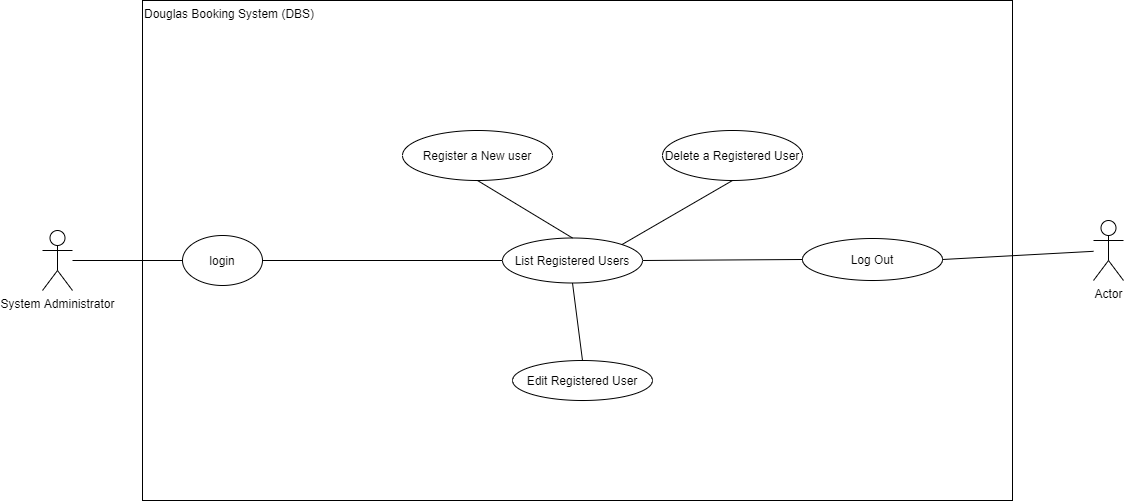

The diagram above was exported from draw.io. Its source (the exported page's mxGraphModel, read from the mxfile embedded in the PNG):
<mxGraphModel dx="1168" dy="1136" grid="1" gridSize="10" guides="1" tooltips="1" connect="1" arrows="1" fold="1" page="1" pageScale="1" pageWidth="827" pageHeight="1169" math="0" shadow="0">
  <root>
    <mxCell id="0" />
    <mxCell id="1" parent="0" />
    <mxCell id="HLrMHsPTSXm6l6hKz8t8-1" value="Douglas Booking System (DBS)" style="html=1;align=left;verticalAlign=top;" vertex="1" parent="1">
      <mxGeometry x="260" y="170" width="870" height="500" as="geometry" />
    </mxCell>
    <mxCell id="HLrMHsPTSXm6l6hKz8t8-2" value="login" style="ellipse;whiteSpace=wrap;html=1;" vertex="1" parent="1">
      <mxGeometry x="300" y="405" width="80" height="50" as="geometry" />
    </mxCell>
    <mxCell id="HLrMHsPTSXm6l6hKz8t8-4" value="System Administrator" style="shape=umlActor;verticalLabelPosition=bottom;verticalAlign=top;html=1;align=center;" vertex="1" parent="1">
      <mxGeometry x="160" y="400" width="30" height="60" as="geometry" />
    </mxCell>
    <mxCell id="HLrMHsPTSXm6l6hKz8t8-5" value="" style="endArrow=none;html=1;" edge="1" parent="1" source="HLrMHsPTSXm6l6hKz8t8-4" target="HLrMHsPTSXm6l6hKz8t8-2">
      <mxGeometry width="50" height="50" relative="1" as="geometry">
        <mxPoint x="410" y="520" as="sourcePoint" />
        <mxPoint x="460" y="470" as="targetPoint" />
      </mxGeometry>
    </mxCell>
    <mxCell id="HLrMHsPTSXm6l6hKz8t8-6" value="List Registered Users" style="ellipse;whiteSpace=wrap;html=1;align=center;" vertex="1" parent="1">
      <mxGeometry x="620" y="407.5" width="140" height="45" as="geometry" />
    </mxCell>
    <mxCell id="HLrMHsPTSXm6l6hKz8t8-7" value="" style="html=1;exitX=1;exitY=0.5;exitDx=0;exitDy=0;entryX=0;entryY=0.5;entryDx=0;entryDy=0;endArrow=none;endFill=0;" edge="1" parent="1" source="HLrMHsPTSXm6l6hKz8t8-2" target="HLrMHsPTSXm6l6hKz8t8-6">
      <mxGeometry width="100" relative="1" as="geometry">
        <mxPoint x="380" y="420" as="sourcePoint" />
        <mxPoint x="480" y="420" as="targetPoint" />
      </mxGeometry>
    </mxCell>
    <mxCell id="HLrMHsPTSXm6l6hKz8t8-8" value="Register a New user" style="ellipse;whiteSpace=wrap;html=1;align=center;" vertex="1" parent="1">
      <mxGeometry x="520" y="300" width="150" height="50" as="geometry" />
    </mxCell>
    <mxCell id="HLrMHsPTSXm6l6hKz8t8-10" value="" style="endArrow=none;html=1;entryX=0.5;entryY=1;entryDx=0;entryDy=0;exitX=0.5;exitY=0;exitDx=0;exitDy=0;" edge="1" parent="1" source="HLrMHsPTSXm6l6hKz8t8-6" target="HLrMHsPTSXm6l6hKz8t8-8">
      <mxGeometry width="50" height="50" relative="1" as="geometry">
        <mxPoint x="550" y="405" as="sourcePoint" />
        <mxPoint x="600" y="355" as="targetPoint" />
      </mxGeometry>
    </mxCell>
    <mxCell id="HLrMHsPTSXm6l6hKz8t8-11" value="Edit Registered User" style="ellipse;whiteSpace=wrap;html=1;align=center;" vertex="1" parent="1">
      <mxGeometry x="630" y="530" width="140" height="40" as="geometry" />
    </mxCell>
    <mxCell id="HLrMHsPTSXm6l6hKz8t8-12" value="" style="endArrow=none;html=1;entryX=0.5;entryY=1;entryDx=0;entryDy=0;exitX=0.5;exitY=0;exitDx=0;exitDy=0;" edge="1" parent="1" source="HLrMHsPTSXm6l6hKz8t8-11" target="HLrMHsPTSXm6l6hKz8t8-6">
      <mxGeometry width="50" height="50" relative="1" as="geometry">
        <mxPoint x="420" y="520" as="sourcePoint" />
        <mxPoint x="470" y="470" as="targetPoint" />
      </mxGeometry>
    </mxCell>
    <mxCell id="HLrMHsPTSXm6l6hKz8t8-13" value="Delete a Registered User" style="ellipse;whiteSpace=wrap;html=1;align=center;" vertex="1" parent="1">
      <mxGeometry x="780" y="300" width="140" height="50" as="geometry" />
    </mxCell>
    <mxCell id="HLrMHsPTSXm6l6hKz8t8-14" value="" style="endArrow=none;html=1;entryX=0.5;entryY=1;entryDx=0;entryDy=0;exitX=1;exitY=0;exitDx=0;exitDy=0;" edge="1" parent="1" source="HLrMHsPTSXm6l6hKz8t8-6" target="HLrMHsPTSXm6l6hKz8t8-13">
      <mxGeometry width="50" height="50" relative="1" as="geometry">
        <mxPoint x="420" y="520" as="sourcePoint" />
        <mxPoint x="470" y="470" as="targetPoint" />
      </mxGeometry>
    </mxCell>
    <mxCell id="HLrMHsPTSXm6l6hKz8t8-17" value="Log Out" style="ellipse;whiteSpace=wrap;html=1;align=center;" vertex="1" parent="1">
      <mxGeometry x="920" y="408" width="140" height="42" as="geometry" />
    </mxCell>
    <mxCell id="HLrMHsPTSXm6l6hKz8t8-18" value="" style="endArrow=none;html=1;entryX=0;entryY=0.5;entryDx=0;entryDy=0;exitX=1;exitY=0.5;exitDx=0;exitDy=0;" edge="1" parent="1" source="HLrMHsPTSXm6l6hKz8t8-6" target="HLrMHsPTSXm6l6hKz8t8-17">
      <mxGeometry width="50" height="50" relative="1" as="geometry">
        <mxPoint x="720" y="520" as="sourcePoint" />
        <mxPoint x="770" y="470" as="targetPoint" />
      </mxGeometry>
    </mxCell>
    <mxCell id="HLrMHsPTSXm6l6hKz8t8-19" value="Actor" style="shape=umlActor;verticalLabelPosition=bottom;verticalAlign=top;html=1;align=center;" vertex="1" parent="1">
      <mxGeometry x="1211" y="390" width="30" height="60" as="geometry" />
    </mxCell>
    <mxCell id="HLrMHsPTSXm6l6hKz8t8-20" value="" style="endArrow=none;html=1;exitX=1;exitY=0.5;exitDx=0;exitDy=0;" edge="1" parent="1" source="HLrMHsPTSXm6l6hKz8t8-17" target="HLrMHsPTSXm6l6hKz8t8-19">
      <mxGeometry width="50" height="50" relative="1" as="geometry">
        <mxPoint x="780" y="620" as="sourcePoint" />
        <mxPoint x="830" y="570" as="targetPoint" />
      </mxGeometry>
    </mxCell>
  </root>
</mxGraphModel>